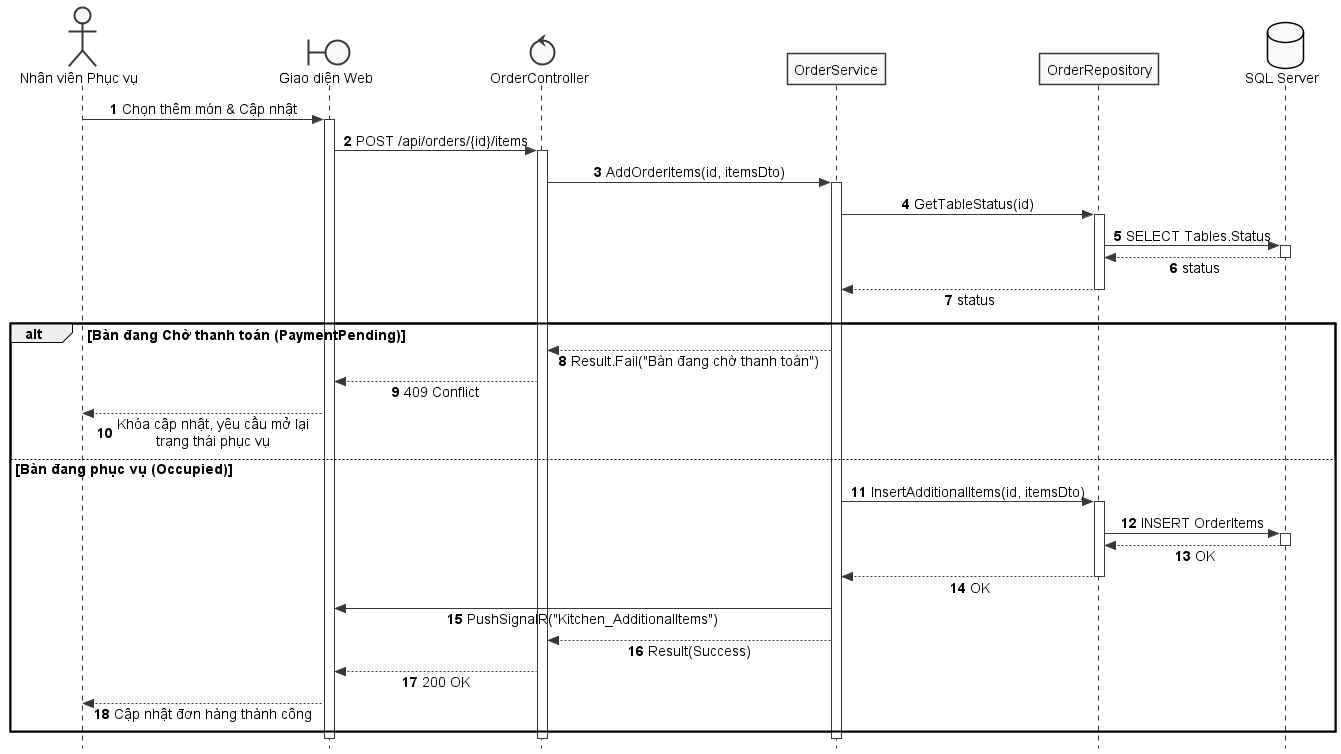

The diagram above was rendered by PlantUML. Its source (embedded in the PNG):
@startuml SD_UC_E1_3_Add_Order_Items
autonumber
skinparam style strictuml
skinparam monochrome true
skinparam shadowing false
skinparam sequenceMessageAlign center
skinparam responseMessageBelowArrow true
skinparam defaultFontName "Segoe UI", Arial, sans-serif
skinparam defaultFontSize 14

actor "Nhân viên Phục vụ" as Waitstaff
boundary "Giao diện Web" as UI
control "OrderController" as Controller
participant "OrderService" as Service
participant "OrderRepository" as Repo
database "SQL Server" as DB

Waitstaff -> UI: Chọn thêm món & Cập nhật
activate UI

UI -> Controller: POST /api/orders/{id}/items
activate Controller

Controller -> Service: AddOrderItems(id, itemsDto)
activate Service

Service -> Repo: GetTableStatus(id)
activate Repo
Repo -> DB: SELECT Tables.Status
activate DB
DB --> Repo: status
deactivate DB
Repo --> Service: status
deactivate Repo

alt Bàn đang Chờ thanh toán (PaymentPending)
    Service --> Controller: Result.Fail("Bàn đang chờ thanh toán")
    Controller --> UI: 409 Conflict
    UI --> Waitstaff: Khóa cập nhật, yêu cầu mở lại\ntrạng thái phục vụ
else Bàn đang phục vụ (Occupied)

Service -> Repo: InsertAdditionalItems(id, itemsDto)
activate Repo

Repo -> DB: INSERT OrderItems
activate DB
DB --> Repo: OK
deactivate DB

Repo --> Service: OK
deactivate Repo

Service -> UI: PushSignalR("Kitchen_AdditionalItems")

Service --> Controller: Result(Success)
Controller --> UI: 200 OK

UI --> Waitstaff: Cập nhật đơn hàng thành công
end
deactivate Service
deactivate Controller
deactivate UI

@enduml